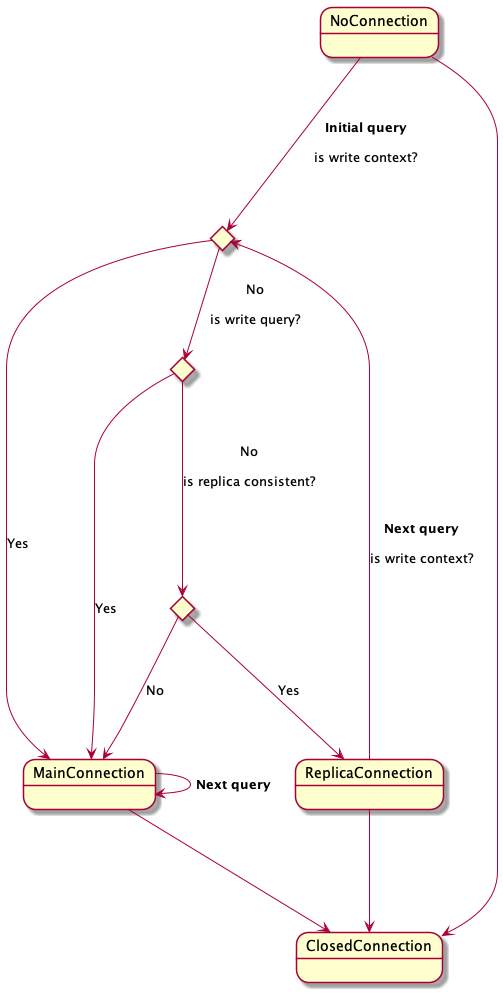

The diagram above was rendered by PlantUML. Its source (embedded in the PNG):
@startuml
state isWriteContext <<choice>>
state isWriteQuery <<choice>>
state isReplicaConsistent <<choice>>


NoConnection   ---> isWriteContext : **Initial query**\n\nis write context?
isWriteContext ---> MainConnection   : Yes

isWriteContext --> isWriteQuery : No\n\nis write query?
isWriteQuery ---> MainConnection : Yes
isWriteQuery ---> isReplicaConsistent: No\n\nis replica consistent?

isReplicaConsistent ---> ReplicaConnection : Yes
isReplicaConsistent ---> MainConnection : No

MainConnection ---> MainConnection : **Next query**
ReplicaConnection ---> isWriteContext : **Next query**\n\nis write context?

NoConnection ---> ClosedConnection
MainConnection ---> ClosedConnection
ReplicaConnection ---> ClosedConnection

@enduml